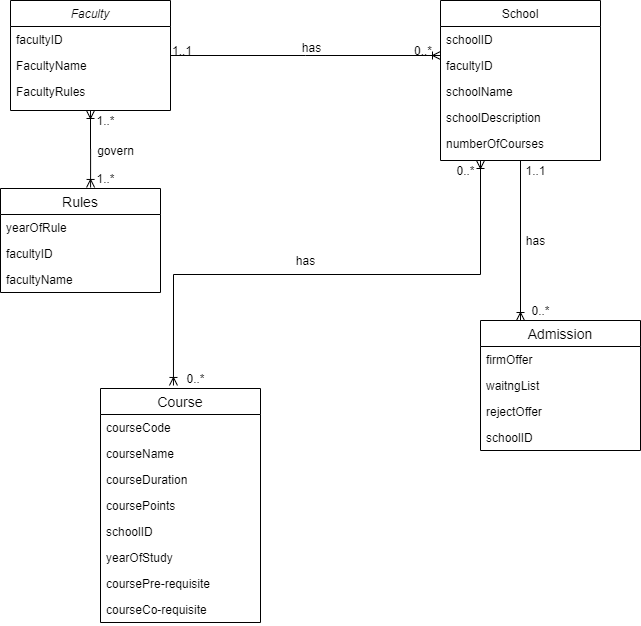

The diagram above was exported from draw.io. Its source (the exported page's mxGraphModel, read from the mxfile embedded in the PNG):
<mxGraphModel dx="866" dy="522" grid="1" gridSize="10" guides="1" tooltips="1" connect="1" arrows="1" fold="1" page="1" pageScale="1" pageWidth="827" pageHeight="1169" math="0" shadow="0">
  <root>
    <mxCell id="WIyWlLk6GJQsqaUBKTNV-0" />
    <mxCell id="WIyWlLk6GJQsqaUBKTNV-1" parent="WIyWlLk6GJQsqaUBKTNV-0" />
    <mxCell id="zkfFHV4jXpPFQw0GAbJ--26" value="" style="endArrow=ERoneToMany;shadow=0;strokeWidth=1;strokeColor=#000000;rounded=0;endFill=0;edgeStyle=elbowEdgeStyle;elbow=vertical;" parent="WIyWlLk6GJQsqaUBKTNV-1" source="zkfFHV4jXpPFQw0GAbJ--0" target="zkfFHV4jXpPFQw0GAbJ--17" edge="1">
      <mxGeometry x="0.5" y="41" relative="1" as="geometry">
        <mxPoint x="380" y="192" as="sourcePoint" />
        <mxPoint x="540" y="192" as="targetPoint" />
        <mxPoint x="-40" y="32" as="offset" />
      </mxGeometry>
    </mxCell>
    <mxCell id="zkfFHV4jXpPFQw0GAbJ--27" value="1..1" style="resizable=0;align=left;verticalAlign=bottom;labelBackgroundColor=none;fontSize=12;" parent="zkfFHV4jXpPFQw0GAbJ--26" connectable="0" vertex="1">
      <mxGeometry x="-1" relative="1" as="geometry">
        <mxPoint y="4" as="offset" />
      </mxGeometry>
    </mxCell>
    <mxCell id="zkfFHV4jXpPFQw0GAbJ--28" value="0..*" style="resizable=0;align=right;verticalAlign=bottom;labelBackgroundColor=none;fontSize=12;" parent="zkfFHV4jXpPFQw0GAbJ--26" connectable="0" vertex="1">
      <mxGeometry x="1" relative="1" as="geometry">
        <mxPoint x="-7" y="4" as="offset" />
      </mxGeometry>
    </mxCell>
    <mxCell id="zkfFHV4jXpPFQw0GAbJ--29" value="has" style="text;html=1;resizable=0;points=[];;align=center;verticalAlign=middle;labelBackgroundColor=none;rounded=0;shadow=0;strokeWidth=1;fontSize=12;" parent="zkfFHV4jXpPFQw0GAbJ--26" vertex="1" connectable="0">
      <mxGeometry x="0.5" y="49" relative="1" as="geometry">
        <mxPoint x="-63" y="40" as="offset" />
      </mxGeometry>
    </mxCell>
    <mxCell id="UZ8tw7R-vamlUwQxBf1G-28" style="edgeStyle=orthogonalEdgeStyle;rounded=0;orthogonalLoop=1;jettySize=auto;html=1;exitX=0.5;exitY=1;exitDx=0;exitDy=0;entryX=0.563;entryY=-0.01;entryDx=0;entryDy=0;entryPerimeter=0;startArrow=ERoneToMany;startFill=0;endArrow=ERoneToMany;endFill=0;" edge="1" parent="WIyWlLk6GJQsqaUBKTNV-1" source="zkfFHV4jXpPFQw0GAbJ--0" target="UZ8tw7R-vamlUwQxBf1G-24">
      <mxGeometry relative="1" as="geometry" />
    </mxCell>
    <mxCell id="zkfFHV4jXpPFQw0GAbJ--0" value="Faculty" style="swimlane;fontStyle=2;align=center;verticalAlign=top;childLayout=stackLayout;horizontal=1;startSize=26;horizontalStack=0;resizeParent=1;resizeLast=0;collapsible=1;marginBottom=0;rounded=0;shadow=0;strokeWidth=1;" parent="WIyWlLk6GJQsqaUBKTNV-1" vertex="1">
      <mxGeometry x="90" y="80" width="160" height="110" as="geometry">
        <mxRectangle x="230" y="140" width="160" height="26" as="alternateBounds" />
      </mxGeometry>
    </mxCell>
    <mxCell id="zkfFHV4jXpPFQw0GAbJ--1" value="facultyID" style="text;align=left;verticalAlign=top;spacingLeft=4;spacingRight=4;overflow=hidden;rotatable=0;points=[[0,0.5],[1,0.5]];portConstraint=eastwest;" parent="zkfFHV4jXpPFQw0GAbJ--0" vertex="1">
      <mxGeometry y="26" width="160" height="26" as="geometry" />
    </mxCell>
    <mxCell id="zkfFHV4jXpPFQw0GAbJ--2" value="FacultyName" style="text;align=left;verticalAlign=top;spacingLeft=4;spacingRight=4;overflow=hidden;rotatable=0;points=[[0,0.5],[1,0.5]];portConstraint=eastwest;rounded=0;shadow=0;html=0;" parent="zkfFHV4jXpPFQw0GAbJ--0" vertex="1">
      <mxGeometry y="52" width="160" height="26" as="geometry" />
    </mxCell>
    <mxCell id="zkfFHV4jXpPFQw0GAbJ--3" value="FacultyRules" style="text;align=left;verticalAlign=top;spacingLeft=4;spacingRight=4;overflow=hidden;rotatable=0;points=[[0,0.5],[1,0.5]];portConstraint=eastwest;rounded=0;shadow=0;html=0;" parent="zkfFHV4jXpPFQw0GAbJ--0" vertex="1">
      <mxGeometry y="78" width="160" height="26" as="geometry" />
    </mxCell>
    <mxCell id="UZ8tw7R-vamlUwQxBf1G-16" style="edgeStyle=orthogonalEdgeStyle;rounded=0;orthogonalLoop=1;jettySize=auto;html=1;exitX=0.25;exitY=1;exitDx=0;exitDy=0;entryX=0.456;entryY=-0.013;entryDx=0;entryDy=0;entryPerimeter=0;endArrow=ERoneToMany;endFill=0;startArrow=ERoneToMany;startFill=0;" edge="1" parent="WIyWlLk6GJQsqaUBKTNV-1" source="zkfFHV4jXpPFQw0GAbJ--17" target="UZ8tw7R-vamlUwQxBf1G-1">
      <mxGeometry relative="1" as="geometry" />
    </mxCell>
    <mxCell id="UZ8tw7R-vamlUwQxBf1G-20" style="edgeStyle=orthogonalEdgeStyle;rounded=0;orthogonalLoop=1;jettySize=auto;html=1;exitX=0.5;exitY=1;exitDx=0;exitDy=0;entryX=0.25;entryY=0;entryDx=0;entryDy=0;startArrow=none;startFill=0;endArrow=ERoneToMany;endFill=0;" edge="1" parent="WIyWlLk6GJQsqaUBKTNV-1" source="zkfFHV4jXpPFQw0GAbJ--17" target="UZ8tw7R-vamlUwQxBf1G-10">
      <mxGeometry relative="1" as="geometry" />
    </mxCell>
    <mxCell id="zkfFHV4jXpPFQw0GAbJ--17" value="School" style="swimlane;fontStyle=0;align=center;verticalAlign=top;childLayout=stackLayout;horizontal=1;startSize=26;horizontalStack=0;resizeParent=1;resizeLast=0;collapsible=1;marginBottom=0;rounded=0;shadow=0;strokeWidth=1;" parent="WIyWlLk6GJQsqaUBKTNV-1" vertex="1">
      <mxGeometry x="520" y="80" width="160" height="160" as="geometry">
        <mxRectangle x="550" y="140" width="160" height="26" as="alternateBounds" />
      </mxGeometry>
    </mxCell>
    <mxCell id="zkfFHV4jXpPFQw0GAbJ--18" value="schoolID" style="text;align=left;verticalAlign=top;spacingLeft=4;spacingRight=4;overflow=hidden;rotatable=0;points=[[0,0.5],[1,0.5]];portConstraint=eastwest;" parent="zkfFHV4jXpPFQw0GAbJ--17" vertex="1">
      <mxGeometry y="26" width="160" height="26" as="geometry" />
    </mxCell>
    <mxCell id="zkfFHV4jXpPFQw0GAbJ--19" value="facultyID" style="text;align=left;verticalAlign=top;spacingLeft=4;spacingRight=4;overflow=hidden;rotatable=0;points=[[0,0.5],[1,0.5]];portConstraint=eastwest;rounded=0;shadow=0;html=0;" parent="zkfFHV4jXpPFQw0GAbJ--17" vertex="1">
      <mxGeometry y="52" width="160" height="26" as="geometry" />
    </mxCell>
    <mxCell id="zkfFHV4jXpPFQw0GAbJ--20" value="schoolName" style="text;align=left;verticalAlign=top;spacingLeft=4;spacingRight=4;overflow=hidden;rotatable=0;points=[[0,0.5],[1,0.5]];portConstraint=eastwest;rounded=0;shadow=0;html=0;" parent="zkfFHV4jXpPFQw0GAbJ--17" vertex="1">
      <mxGeometry y="78" width="160" height="26" as="geometry" />
    </mxCell>
    <mxCell id="zkfFHV4jXpPFQw0GAbJ--21" value="schoolDescription" style="text;align=left;verticalAlign=top;spacingLeft=4;spacingRight=4;overflow=hidden;rotatable=0;points=[[0,0.5],[1,0.5]];portConstraint=eastwest;rounded=0;shadow=0;html=0;" parent="zkfFHV4jXpPFQw0GAbJ--17" vertex="1">
      <mxGeometry y="104" width="160" height="26" as="geometry" />
    </mxCell>
    <mxCell id="zkfFHV4jXpPFQw0GAbJ--22" value="numberOfCourses" style="text;align=left;verticalAlign=top;spacingLeft=4;spacingRight=4;overflow=hidden;rotatable=0;points=[[0,0.5],[1,0.5]];portConstraint=eastwest;rounded=0;shadow=0;html=0;" parent="zkfFHV4jXpPFQw0GAbJ--17" vertex="1">
      <mxGeometry y="130" width="160" height="26" as="geometry" />
    </mxCell>
    <mxCell id="UZ8tw7R-vamlUwQxBf1G-17" value="has" style="text;html=1;align=center;verticalAlign=middle;resizable=0;points=[];autosize=1;" vertex="1" parent="WIyWlLk6GJQsqaUBKTNV-1">
      <mxGeometry x="370" y="330" width="30" height="20" as="geometry" />
    </mxCell>
    <mxCell id="UZ8tw7R-vamlUwQxBf1G-18" value="0..*" style="text;html=1;align=center;verticalAlign=middle;resizable=0;points=[];autosize=1;" vertex="1" parent="WIyWlLk6GJQsqaUBKTNV-1">
      <mxGeometry x="530" y="240" width="30" height="20" as="geometry" />
    </mxCell>
    <mxCell id="UZ8tw7R-vamlUwQxBf1G-19" value="0..*" style="text;html=1;align=center;verticalAlign=middle;resizable=0;points=[];autosize=1;" vertex="1" parent="WIyWlLk6GJQsqaUBKTNV-1">
      <mxGeometry x="260" y="448" width="30" height="20" as="geometry" />
    </mxCell>
    <mxCell id="UZ8tw7R-vamlUwQxBf1G-10" value="Admission" style="swimlane;fontStyle=0;childLayout=stackLayout;horizontal=1;startSize=26;horizontalStack=0;resizeParent=1;resizeParentMax=0;resizeLast=0;collapsible=1;marginBottom=0;align=center;fontSize=14;" vertex="1" parent="WIyWlLk6GJQsqaUBKTNV-1">
      <mxGeometry x="560" y="400" width="160" height="130" as="geometry" />
    </mxCell>
    <mxCell id="UZ8tw7R-vamlUwQxBf1G-11" value="firmOffer" style="text;strokeColor=none;fillColor=none;spacingLeft=4;spacingRight=4;overflow=hidden;rotatable=0;points=[[0,0.5],[1,0.5]];portConstraint=eastwest;fontSize=12;" vertex="1" parent="UZ8tw7R-vamlUwQxBf1G-10">
      <mxGeometry y="26" width="160" height="26" as="geometry" />
    </mxCell>
    <mxCell id="UZ8tw7R-vamlUwQxBf1G-12" value="waitngList" style="text;strokeColor=none;fillColor=none;spacingLeft=4;spacingRight=4;overflow=hidden;rotatable=0;points=[[0,0.5],[1,0.5]];portConstraint=eastwest;fontSize=12;" vertex="1" parent="UZ8tw7R-vamlUwQxBf1G-10">
      <mxGeometry y="52" width="160" height="26" as="geometry" />
    </mxCell>
    <mxCell id="UZ8tw7R-vamlUwQxBf1G-13" value="rejectOffer" style="text;strokeColor=none;fillColor=none;spacingLeft=4;spacingRight=4;overflow=hidden;rotatable=0;points=[[0,0.5],[1,0.5]];portConstraint=eastwest;fontSize=12;" vertex="1" parent="UZ8tw7R-vamlUwQxBf1G-10">
      <mxGeometry y="78" width="160" height="26" as="geometry" />
    </mxCell>
    <mxCell id="UZ8tw7R-vamlUwQxBf1G-14" value="schoolID" style="text;strokeColor=none;fillColor=none;spacingLeft=4;spacingRight=4;overflow=hidden;rotatable=0;points=[[0,0.5],[1,0.5]];portConstraint=eastwest;fontSize=12;" vertex="1" parent="UZ8tw7R-vamlUwQxBf1G-10">
      <mxGeometry y="104" width="160" height="26" as="geometry" />
    </mxCell>
    <mxCell id="UZ8tw7R-vamlUwQxBf1G-21" value="1..1" style="text;html=1;align=center;verticalAlign=middle;resizable=0;points=[];autosize=1;" vertex="1" parent="WIyWlLk6GJQsqaUBKTNV-1">
      <mxGeometry x="595" y="240" width="40" height="20" as="geometry" />
    </mxCell>
    <mxCell id="UZ8tw7R-vamlUwQxBf1G-22" value="0..*" style="text;html=1;align=center;verticalAlign=middle;resizable=0;points=[];autosize=1;" vertex="1" parent="WIyWlLk6GJQsqaUBKTNV-1">
      <mxGeometry x="605" y="380" width="30" height="20" as="geometry" />
    </mxCell>
    <mxCell id="UZ8tw7R-vamlUwQxBf1G-23" value="has" style="text;html=1;align=center;verticalAlign=middle;resizable=0;points=[];autosize=1;" vertex="1" parent="WIyWlLk6GJQsqaUBKTNV-1">
      <mxGeometry x="600" y="310" width="30" height="20" as="geometry" />
    </mxCell>
    <mxCell id="UZ8tw7R-vamlUwQxBf1G-1" value="Course" style="swimlane;fontStyle=0;childLayout=stackLayout;horizontal=1;startSize=26;horizontalStack=0;resizeParent=1;resizeParentMax=0;resizeLast=0;collapsible=1;marginBottom=0;align=center;fontSize=14;" vertex="1" parent="WIyWlLk6GJQsqaUBKTNV-1">
      <mxGeometry x="180" y="468" width="160" height="234" as="geometry" />
    </mxCell>
    <mxCell id="UZ8tw7R-vamlUwQxBf1G-2" value="courseCode" style="text;strokeColor=none;fillColor=none;spacingLeft=4;spacingRight=4;overflow=hidden;rotatable=0;points=[[0,0.5],[1,0.5]];portConstraint=eastwest;fontSize=12;" vertex="1" parent="UZ8tw7R-vamlUwQxBf1G-1">
      <mxGeometry y="26" width="160" height="26" as="geometry" />
    </mxCell>
    <mxCell id="UZ8tw7R-vamlUwQxBf1G-3" value="courseName" style="text;strokeColor=none;fillColor=none;spacingLeft=4;spacingRight=4;overflow=hidden;rotatable=0;points=[[0,0.5],[1,0.5]];portConstraint=eastwest;fontSize=12;" vertex="1" parent="UZ8tw7R-vamlUwQxBf1G-1">
      <mxGeometry y="52" width="160" height="26" as="geometry" />
    </mxCell>
    <mxCell id="UZ8tw7R-vamlUwQxBf1G-6" value="courseDuration" style="text;strokeColor=none;fillColor=none;spacingLeft=4;spacingRight=4;overflow=hidden;rotatable=0;points=[[0,0.5],[1,0.5]];portConstraint=eastwest;fontSize=12;" vertex="1" parent="UZ8tw7R-vamlUwQxBf1G-1">
      <mxGeometry y="78" width="160" height="26" as="geometry" />
    </mxCell>
    <mxCell id="UZ8tw7R-vamlUwQxBf1G-4" value="coursePoints" style="text;strokeColor=none;fillColor=none;spacingLeft=4;spacingRight=4;overflow=hidden;rotatable=0;points=[[0,0.5],[1,0.5]];portConstraint=eastwest;fontSize=12;" vertex="1" parent="UZ8tw7R-vamlUwQxBf1G-1">
      <mxGeometry y="104" width="160" height="26" as="geometry" />
    </mxCell>
    <mxCell id="UZ8tw7R-vamlUwQxBf1G-7" value="schoolID" style="text;strokeColor=none;fillColor=none;spacingLeft=4;spacingRight=4;overflow=hidden;rotatable=0;points=[[0,0.5],[1,0.5]];portConstraint=eastwest;fontSize=12;" vertex="1" parent="UZ8tw7R-vamlUwQxBf1G-1">
      <mxGeometry y="130" width="160" height="26" as="geometry" />
    </mxCell>
    <mxCell id="UZ8tw7R-vamlUwQxBf1G-8" value="yearOfStudy" style="text;strokeColor=none;fillColor=none;spacingLeft=4;spacingRight=4;overflow=hidden;rotatable=0;points=[[0,0.5],[1,0.5]];portConstraint=eastwest;fontSize=12;" vertex="1" parent="UZ8tw7R-vamlUwQxBf1G-1">
      <mxGeometry y="156" width="160" height="26" as="geometry" />
    </mxCell>
    <mxCell id="UZ8tw7R-vamlUwQxBf1G-9" value="coursePre-requisite" style="text;strokeColor=none;fillColor=none;spacingLeft=4;spacingRight=4;overflow=hidden;rotatable=0;points=[[0,0.5],[1,0.5]];portConstraint=eastwest;fontSize=12;" vertex="1" parent="UZ8tw7R-vamlUwQxBf1G-1">
      <mxGeometry y="182" width="160" height="26" as="geometry" />
    </mxCell>
    <mxCell id="UZ8tw7R-vamlUwQxBf1G-15" value="courseCo-requisite" style="text;strokeColor=none;fillColor=none;spacingLeft=4;spacingRight=4;overflow=hidden;rotatable=0;points=[[0,0.5],[1,0.5]];portConstraint=eastwest;fontSize=12;" vertex="1" parent="UZ8tw7R-vamlUwQxBf1G-1">
      <mxGeometry y="208" width="160" height="26" as="geometry" />
    </mxCell>
    <mxCell id="UZ8tw7R-vamlUwQxBf1G-24" value="Rules" style="swimlane;fontStyle=0;childLayout=stackLayout;horizontal=1;startSize=26;horizontalStack=0;resizeParent=1;resizeParentMax=0;resizeLast=0;collapsible=1;marginBottom=0;align=center;fontSize=14;" vertex="1" parent="WIyWlLk6GJQsqaUBKTNV-1">
      <mxGeometry x="80" y="268" width="160" height="104" as="geometry" />
    </mxCell>
    <mxCell id="UZ8tw7R-vamlUwQxBf1G-25" value="yearOfRule" style="text;strokeColor=none;fillColor=none;spacingLeft=4;spacingRight=4;overflow=hidden;rotatable=0;points=[[0,0.5],[1,0.5]];portConstraint=eastwest;fontSize=12;" vertex="1" parent="UZ8tw7R-vamlUwQxBf1G-24">
      <mxGeometry y="26" width="160" height="26" as="geometry" />
    </mxCell>
    <mxCell id="UZ8tw7R-vamlUwQxBf1G-26" value="facultyID" style="text;strokeColor=none;fillColor=none;spacingLeft=4;spacingRight=4;overflow=hidden;rotatable=0;points=[[0,0.5],[1,0.5]];portConstraint=eastwest;fontSize=12;" vertex="1" parent="UZ8tw7R-vamlUwQxBf1G-24">
      <mxGeometry y="52" width="160" height="26" as="geometry" />
    </mxCell>
    <mxCell id="UZ8tw7R-vamlUwQxBf1G-27" value="facultyName" style="text;strokeColor=none;fillColor=none;spacingLeft=4;spacingRight=4;overflow=hidden;rotatable=0;points=[[0,0.5],[1,0.5]];portConstraint=eastwest;fontSize=12;" vertex="1" parent="UZ8tw7R-vamlUwQxBf1G-24">
      <mxGeometry y="78" width="160" height="26" as="geometry" />
    </mxCell>
    <mxCell id="UZ8tw7R-vamlUwQxBf1G-29" value="1..*" style="text;html=1;align=center;verticalAlign=middle;resizable=0;points=[];autosize=1;" vertex="1" parent="WIyWlLk6GJQsqaUBKTNV-1">
      <mxGeometry x="170" y="190" width="30" height="20" as="geometry" />
    </mxCell>
    <mxCell id="UZ8tw7R-vamlUwQxBf1G-30" value="1..*" style="text;html=1;align=center;verticalAlign=middle;resizable=0;points=[];autosize=1;" vertex="1" parent="WIyWlLk6GJQsqaUBKTNV-1">
      <mxGeometry x="170" y="248" width="30" height="20" as="geometry" />
    </mxCell>
    <mxCell id="UZ8tw7R-vamlUwQxBf1G-31" value="govern" style="text;html=1;align=center;verticalAlign=middle;resizable=0;points=[];autosize=1;" vertex="1" parent="WIyWlLk6GJQsqaUBKTNV-1">
      <mxGeometry x="170" y="220" width="50" height="20" as="geometry" />
    </mxCell>
  </root>
</mxGraphModel>